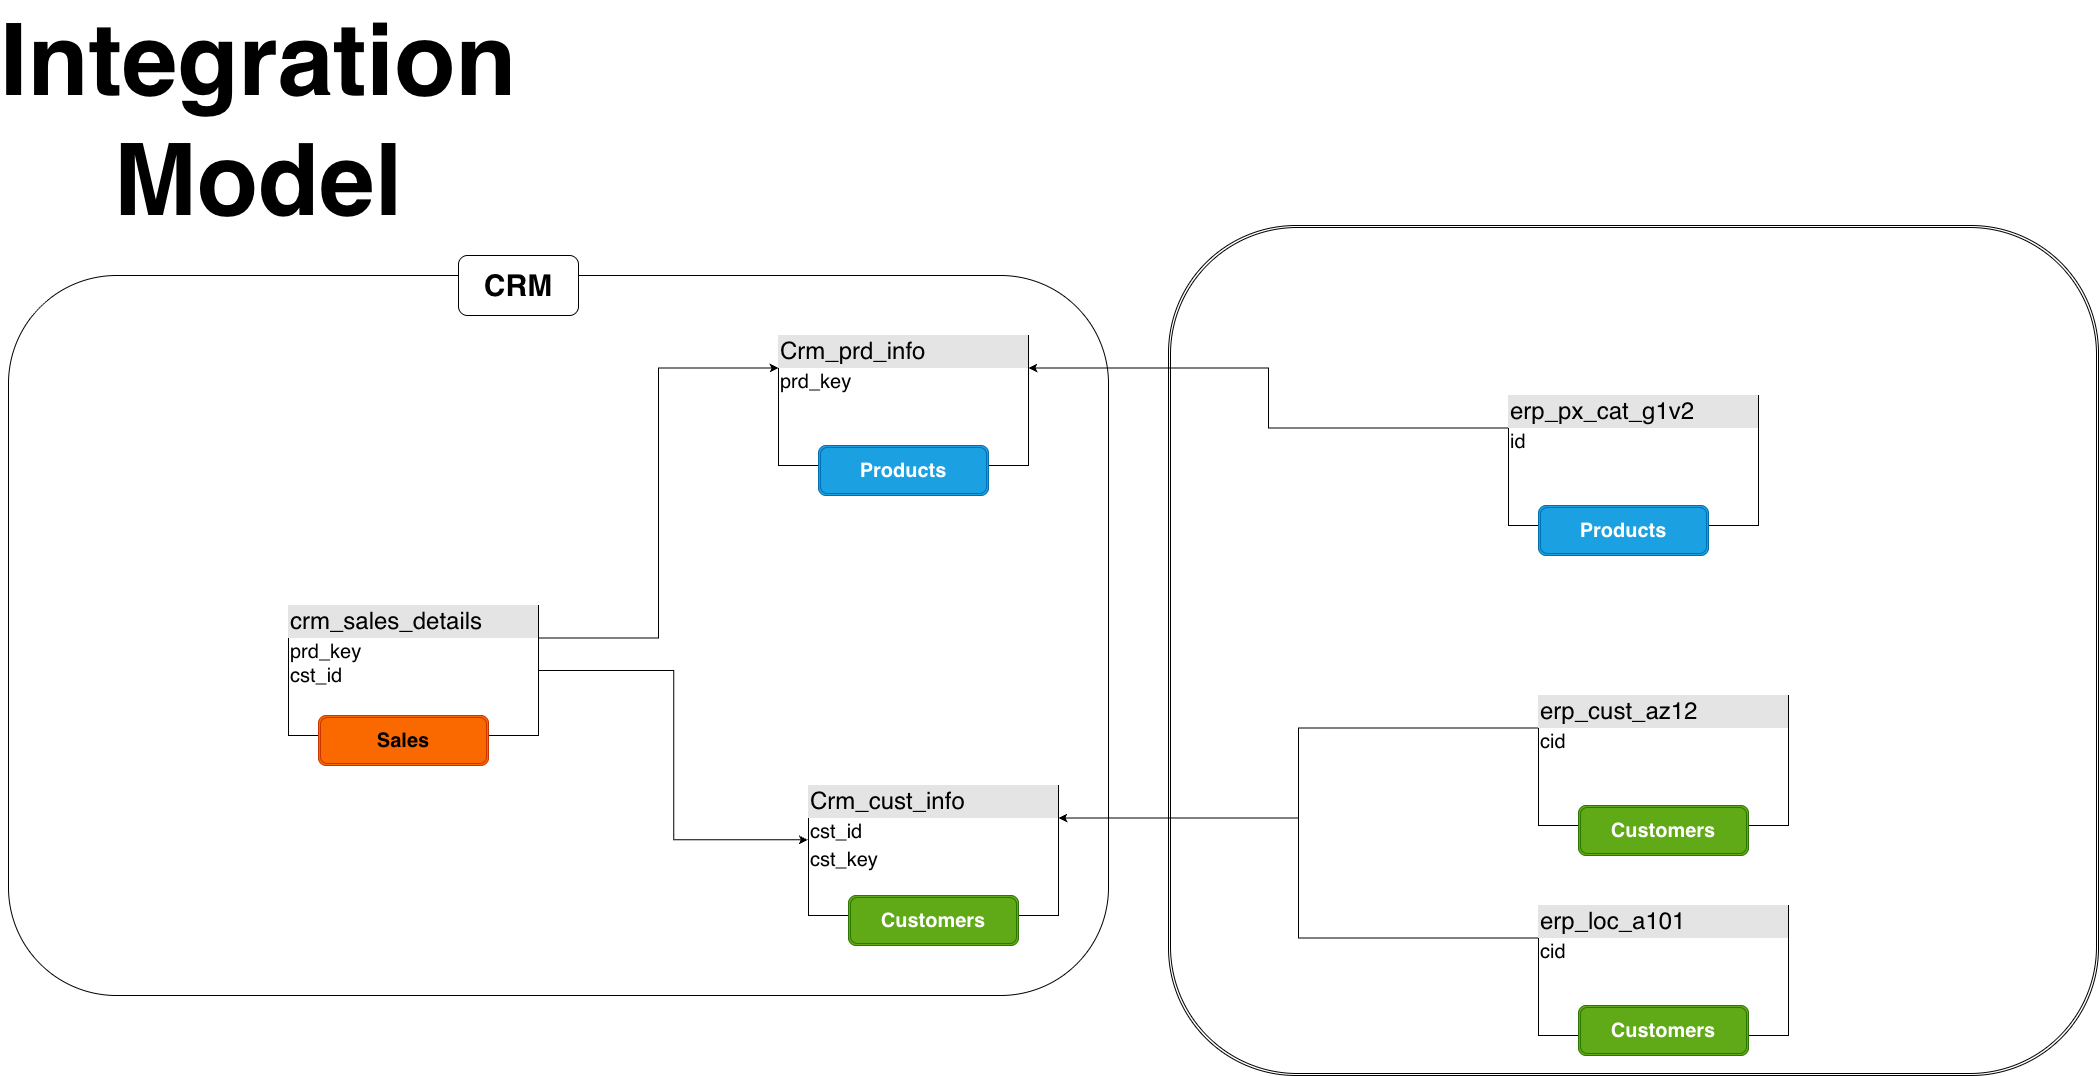

The diagram above was exported from draw.io. Its source (the exported page's mxGraphModel, read from the mxfile embedded in the PNG):
<mxGraphModel dx="2508" dy="3153" grid="1" gridSize="10" guides="1" tooltips="1" connect="1" arrows="1" fold="1" page="1" pageScale="1" pageWidth="827" pageHeight="1169" math="0" shadow="0">
  <root>
    <mxCell id="0" />
    <mxCell id="1" parent="0" />
    <mxCell id="lJRrheW9knh-rQ_1mbsv-14" parent="1" style="shape=ext;double=1;rounded=1;whiteSpace=wrap;html=1;" value="" vertex="1">
      <mxGeometry height="850" width="930" x="1360" y="140" as="geometry" />
    </mxCell>
    <mxCell id="lJRrheW9knh-rQ_1mbsv-1" parent="1" style="rounded=1;whiteSpace=wrap;html=1;" value="" vertex="1">
      <mxGeometry height="720" width="1100" x="200" y="190" as="geometry" />
    </mxCell>
    <mxCell id="lJRrheW9knh-rQ_1mbsv-2" edge="1" parent="1" source="lJRrheW9knh-rQ_1mbsv-4" style="edgeStyle=orthogonalEdgeStyle;rounded=0;orthogonalLoop=1;jettySize=auto;html=1;exitX=1;exitY=0.5;exitDx=0;exitDy=0;entryX=-0.003;entryY=0.418;entryDx=0;entryDy=0;entryPerimeter=0;" target="lJRrheW9knh-rQ_1mbsv-6">
      <mxGeometry relative="1" as="geometry">
        <mxPoint x="850" y="450" as="targetPoint" />
      </mxGeometry>
    </mxCell>
    <mxCell id="lJRrheW9knh-rQ_1mbsv-3" edge="1" parent="1" source="lJRrheW9knh-rQ_1mbsv-4" style="edgeStyle=orthogonalEdgeStyle;rounded=0;orthogonalLoop=1;jettySize=auto;html=1;exitX=1;exitY=0.25;exitDx=0;exitDy=0;entryX=0;entryY=0.25;entryDx=0;entryDy=0;" target="lJRrheW9knh-rQ_1mbsv-5">
      <mxGeometry relative="1" as="geometry" />
    </mxCell>
    <mxCell id="lJRrheW9knh-rQ_1mbsv-4" parent="1" style="verticalAlign=top;align=left;overflow=fill;html=1;whiteSpace=wrap;" value="&lt;div style=&quot;box-sizing: border-box; width: 100%; background: rgb(228, 228, 228); padding: 2px;&quot;&gt;&lt;font style=&quot;font-size: 24px;&quot;&gt;crm_sales_details&lt;/font&gt;&lt;/div&gt;&lt;table style=&quot;width:100%;font-size:1em;&quot; cellpadding=&quot;2&quot; cellspacing=&quot;0&quot;&gt;&lt;tbody&gt;&lt;tr&gt;&lt;td&gt;&lt;span style=&quot;font-size: 20px;&quot;&gt;prd_key&lt;br&gt;cst_id&lt;/span&gt;&lt;/td&gt;&lt;td&gt;&lt;br&gt;&lt;/td&gt;&lt;/tr&gt;&lt;tr&gt;&lt;td&gt;&lt;/td&gt;&lt;td&gt;&lt;br&gt;&lt;/td&gt;&lt;/tr&gt;&lt;/tbody&gt;&lt;/table&gt;" vertex="1">
      <mxGeometry height="130" width="250" x="480" y="520" as="geometry" />
    </mxCell>
    <mxCell id="lJRrheW9knh-rQ_1mbsv-5" parent="1" style="verticalAlign=top;align=left;overflow=fill;html=1;whiteSpace=wrap;" value="&lt;div style=&quot;box-sizing: border-box; width: 100%; background: rgb(228, 228, 228); padding: 2px;&quot;&gt;&lt;font style=&quot;font-size: 24px;&quot;&gt;Crm_prd_info&lt;/font&gt;&lt;/div&gt;&lt;table style=&quot;width:100%;font-size:1em;&quot; cellpadding=&quot;2&quot; cellspacing=&quot;0&quot;&gt;&lt;tbody&gt;&lt;tr&gt;&lt;td&gt;&lt;span style=&quot;font-size: 20px;&quot;&gt;prd_key&lt;/span&gt;&lt;/td&gt;&lt;td&gt;&lt;br&gt;&lt;/td&gt;&lt;/tr&gt;&lt;tr&gt;&lt;td&gt;&lt;/td&gt;&lt;td&gt;&lt;br&gt;&lt;/td&gt;&lt;/tr&gt;&lt;/tbody&gt;&lt;/table&gt;" vertex="1">
      <mxGeometry height="130" width="250" x="970" y="250" as="geometry" />
    </mxCell>
    <mxCell id="lJRrheW9knh-rQ_1mbsv-6" parent="1" style="verticalAlign=top;align=left;overflow=fill;html=1;whiteSpace=wrap;" value="&lt;div style=&quot;box-sizing: border-box; width: 100%; background: rgb(228, 228, 228); padding: 2px;&quot;&gt;&lt;font style=&quot;font-size: 24px;&quot;&gt;Crm_cust_info&lt;/font&gt;&lt;/div&gt;&lt;table style=&quot;width:100%;font-size:1em;&quot; cellpadding=&quot;2&quot; cellspacing=&quot;0&quot;&gt;&lt;tbody&gt;&lt;tr&gt;&lt;td&gt;&lt;span style=&quot;font-size: 20px;&quot;&gt;cst_id&lt;/span&gt;&lt;/td&gt;&lt;td&gt;&lt;br&gt;&lt;/td&gt;&lt;/tr&gt;&lt;tr&gt;&lt;td&gt;&lt;font style=&quot;font-size: 20px;&quot;&gt;cst_key&lt;/font&gt;&lt;/td&gt;&lt;td&gt;&lt;br&gt;&lt;/td&gt;&lt;/tr&gt;&lt;/tbody&gt;&lt;/table&gt;" vertex="1">
      <mxGeometry height="130" width="250" x="1000" y="700" as="geometry" />
    </mxCell>
    <mxCell id="lJRrheW9knh-rQ_1mbsv-7" edge="1" parent="1" source="lJRrheW9knh-rQ_1mbsv-8" style="edgeStyle=orthogonalEdgeStyle;rounded=0;orthogonalLoop=1;jettySize=auto;html=1;exitX=0;exitY=0.25;exitDx=0;exitDy=0;entryX=1;entryY=0.25;entryDx=0;entryDy=0;" target="lJRrheW9knh-rQ_1mbsv-6">
      <mxGeometry relative="1" as="geometry" />
    </mxCell>
    <mxCell id="lJRrheW9knh-rQ_1mbsv-8" parent="1" style="verticalAlign=top;align=left;overflow=fill;html=1;whiteSpace=wrap;" value="&lt;div style=&quot;box-sizing: border-box; width: 100%; background: rgb(228, 228, 228); padding: 2px;&quot;&gt;&lt;font style=&quot;font-size: 24px;&quot;&gt;erp_cust_az12&lt;/font&gt;&lt;/div&gt;&lt;table style=&quot;width:100%;font-size:1em;&quot; cellpadding=&quot;2&quot; cellspacing=&quot;0&quot;&gt;&lt;tbody&gt;&lt;tr&gt;&lt;td&gt;&lt;span style=&quot;font-size: 20px;&quot;&gt;cid&lt;/span&gt;&lt;/td&gt;&lt;td&gt;&lt;br&gt;&lt;/td&gt;&lt;/tr&gt;&lt;/tbody&gt;&lt;/table&gt;" vertex="1">
      <mxGeometry height="130" width="250" x="1730" y="610" as="geometry" />
    </mxCell>
    <mxCell id="lJRrheW9knh-rQ_1mbsv-9" edge="1" parent="1" source="lJRrheW9knh-rQ_1mbsv-10" style="edgeStyle=orthogonalEdgeStyle;rounded=0;orthogonalLoop=1;jettySize=auto;html=1;exitX=0;exitY=0.25;exitDx=0;exitDy=0;entryX=1;entryY=0.25;entryDx=0;entryDy=0;" target="lJRrheW9knh-rQ_1mbsv-6">
      <mxGeometry relative="1" as="geometry" />
    </mxCell>
    <mxCell id="lJRrheW9knh-rQ_1mbsv-10" parent="1" style="verticalAlign=top;align=left;overflow=fill;html=1;whiteSpace=wrap;" value="&lt;div style=&quot;box-sizing: border-box; width: 100%; background: rgb(228, 228, 228); padding: 2px;&quot;&gt;&lt;font style=&quot;font-size: 24px;&quot;&gt;erp_loc_a101&lt;/font&gt;&lt;/div&gt;&lt;table style=&quot;width:100%;font-size:1em;&quot; cellpadding=&quot;2&quot; cellspacing=&quot;0&quot;&gt;&lt;tbody&gt;&lt;tr&gt;&lt;td&gt;&lt;span style=&quot;font-size: 20px;&quot;&gt;cid&lt;/span&gt;&lt;/td&gt;&lt;td&gt;&lt;br&gt;&lt;/td&gt;&lt;/tr&gt;&lt;/tbody&gt;&lt;/table&gt;" vertex="1">
      <mxGeometry height="130" width="250" x="1730" y="820" as="geometry" />
    </mxCell>
    <mxCell id="lJRrheW9knh-rQ_1mbsv-11" edge="1" parent="1" source="lJRrheW9knh-rQ_1mbsv-12" style="edgeStyle=orthogonalEdgeStyle;rounded=0;orthogonalLoop=1;jettySize=auto;html=1;exitX=0;exitY=0.25;exitDx=0;exitDy=0;entryX=1;entryY=0.25;entryDx=0;entryDy=0;" target="lJRrheW9knh-rQ_1mbsv-5">
      <mxGeometry relative="1" as="geometry" />
    </mxCell>
    <mxCell id="lJRrheW9knh-rQ_1mbsv-12" parent="1" style="verticalAlign=top;align=left;overflow=fill;html=1;whiteSpace=wrap;" value="&lt;div style=&quot;box-sizing: border-box; width: 100%; background: rgb(228, 228, 228); padding: 2px;&quot;&gt;&lt;font style=&quot;font-size: 24px;&quot;&gt;erp_px_cat_g1v2&lt;/font&gt;&lt;/div&gt;&lt;table style=&quot;width:100%;font-size:1em;&quot; cellpadding=&quot;2&quot; cellspacing=&quot;0&quot;&gt;&lt;tbody&gt;&lt;tr&gt;&lt;td&gt;&lt;span style=&quot;font-size: 20px;&quot;&gt;id&lt;/span&gt;&lt;/td&gt;&lt;td&gt;&lt;br&gt;&lt;/td&gt;&lt;/tr&gt;&lt;/tbody&gt;&lt;/table&gt;" vertex="1">
      <mxGeometry height="130" width="250" x="1700" y="310" as="geometry" />
    </mxCell>
    <mxCell id="lJRrheW9knh-rQ_1mbsv-13" parent="1" style="rounded=1;whiteSpace=wrap;html=1;" value="&lt;font style=&quot;font-size: 30px;&quot;&gt;&lt;b&gt;CRM&lt;/b&gt;&lt;/font&gt;" vertex="1">
      <mxGeometry height="60" width="120" x="650" y="170" as="geometry" />
    </mxCell>
    <mxCell id="lJRrheW9knh-rQ_1mbsv-16" parent="1" style="shape=ext;double=1;rounded=1;whiteSpace=wrap;html=1;fillColor=#1ba1e2;fontColor=#ffffff;strokeColor=#006EAF;" value="&lt;b&gt;&lt;font style=&quot;font-size: 20px;&quot;&gt;Products&lt;/font&gt;&lt;/b&gt;" vertex="1">
      <mxGeometry height="50" width="170" x="1010" y="360" as="geometry" />
    </mxCell>
    <mxCell id="lJRrheW9knh-rQ_1mbsv-17" parent="1" style="shape=ext;double=1;rounded=1;whiteSpace=wrap;html=1;fillColor=#1ba1e2;fontColor=#ffffff;strokeColor=#006EAF;" value="&lt;b&gt;&lt;font style=&quot;font-size: 20px;&quot;&gt;Products&lt;/font&gt;&lt;/b&gt;" vertex="1">
      <mxGeometry height="50" width="170" x="1730" y="420" as="geometry" />
    </mxCell>
    <mxCell id="lJRrheW9knh-rQ_1mbsv-18" parent="1" style="shape=ext;double=1;rounded=1;whiteSpace=wrap;html=1;fillColor=#60a917;fontColor=#ffffff;strokeColor=#2D7600;" value="&lt;span style=&quot;font-size: 20px;&quot;&gt;&lt;b&gt;Customers&lt;/b&gt;&lt;/span&gt;" vertex="1">
      <mxGeometry height="50" width="170" x="1040" y="810" as="geometry" />
    </mxCell>
    <mxCell id="lJRrheW9knh-rQ_1mbsv-19" parent="1" style="shape=ext;double=1;rounded=1;whiteSpace=wrap;html=1;fillColor=#60a917;fontColor=#ffffff;strokeColor=#2D7600;" value="&lt;span style=&quot;font-size: 20px;&quot;&gt;&lt;b&gt;Customers&lt;/b&gt;&lt;/span&gt;" vertex="1">
      <mxGeometry height="50" width="170" x="1770" y="720" as="geometry" />
    </mxCell>
    <mxCell id="lJRrheW9knh-rQ_1mbsv-20" parent="1" style="shape=ext;double=1;rounded=1;whiteSpace=wrap;html=1;fillColor=#60a917;fontColor=#ffffff;strokeColor=#2D7600;" value="&lt;span style=&quot;font-size: 20px;&quot;&gt;&lt;b&gt;Customers&lt;/b&gt;&lt;/span&gt;" vertex="1">
      <mxGeometry height="50" width="170" x="1770" y="920" as="geometry" />
    </mxCell>
    <mxCell id="lJRrheW9knh-rQ_1mbsv-21" parent="1" style="shape=ext;double=1;rounded=1;whiteSpace=wrap;html=1;fillColor=#fa6800;fontColor=#000000;strokeColor=#C73500;" value="&lt;span style=&quot;font-size: 20px;&quot;&gt;&lt;b&gt;Sales&lt;/b&gt;&lt;/span&gt;" vertex="1">
      <mxGeometry height="50" width="170" x="510" y="630" as="geometry" />
    </mxCell>
    <mxCell id="lJRrheW9knh-rQ_1mbsv-22" parent="1" style="text;html=1;whiteSpace=wrap;strokeColor=none;fillColor=none;align=center;verticalAlign=middle;rounded=0;fontSize=100;" value="&lt;b&gt;&lt;font&gt;Integration Model&lt;/font&gt;&lt;/b&gt;" vertex="1">
      <mxGeometry height="30" width="60" x="420" y="20" as="geometry" />
    </mxCell>
  </root>
</mxGraphModel>